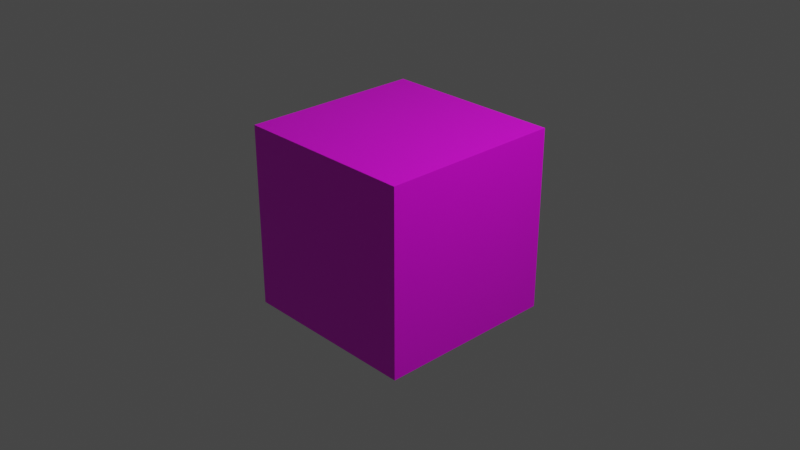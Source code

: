 # Source: box_exit_ver000.blend  (saved by Blender 2.93.21; exported with 4.5.12 LTS)
import bpy
from mathutils import Matrix  # noqa: F401  (used for matrix-valued properties, if any)

bpy.ops.wm.read_factory_settings(use_empty=True)
scene = bpy.context.scene
scene.name = 'Scene'

# ---- collections
col_collection = bpy.data.collections.new('Collection'); scene.collection.children.link(col_collection)

# ---- images (referenced by path relative to the original .blend; pixels are not part of the script)
import os
ASSET_DIR = os.environ.get("B2B_ASSET_DIR", "")  # directory of the original .blend (textures are referenced by path, not embedded)
HERE = os.path.dirname(os.path.abspath(__file__))  # packed textures are extracted next to this script under _unpacked/

def load_image(name, relpath, width, height, colorspace="sRGB"):
    """Load a texture the original file referenced (path relative to the .blend, or extracted next to this script)."""
    p = next((c for c in (os.path.join(HERE, relpath), os.path.join(ASSET_DIR, relpath)) if relpath and os.path.exists(c)), "")
    if p:
        img = bpy.data.images.load(p, check_existing=True)
        img.name = name
    else:  # same state as the original file: an image datablock whose file is absent (Cycles renders it pink)
        img = bpy.data.images.new(name, width, height)
        img.source = "FILE"
        img.filepath = "//" + (relpath or name)
    img.colorspace_settings.name = colorspace
    return img
img_box_exit_tex = load_image('box_exit_tex', 'box_exit_tex.png', 1024, 1024, 'sRGB')

# ---- materials (node trees are filled in below, after node groups)
mat_material = bpy.data.materials.new('Material')
mat_material.alpha_threshold = 0.0
mat_material.use_transparent_shadow = False
mat_material.line_color = (0.0, 0.0, 0.0, 1.0)

# ---- material node trees
mat_material.use_nodes = True; mat_material.node_tree.nodes.clear()
_N = mat_material.node_tree.nodes; _L = mat_material.node_tree.links
n0 = _N.new('ShaderNodeOutputMaterial'); n0.name = 'Material Output'; n0.location = (300, 300)
n1 = _N.new('ShaderNodeBsdfPrincipled'); n1.name = 'Principled BSDF'; n1.location = (10, 300)
n1.distribution = 'GGX'
n1.subsurface_method = 'BURLEY'
n1.inputs[2].default_value = 0.4
n1.inputs[3].default_value = 1.45
n1.inputs[27].default_value = (0.0, 0.0, 0.0, 1.0)
n1.inputs[28].default_value = 1.0
n2 = _N.new('ShaderNodeTexImage'); n2.name = '画像テクスチャ'; n2.location = (-280, 280)
n2.image = img_box_exit_tex
_L.new(n1.outputs[0], n0.inputs[0])
_L.new(n2.outputs[0], n1.inputs[0])
n0.is_active_output = True

# ---- world
world_world = bpy.data.worlds.new('World'); scene.world = world_world
world_world.use_nodes = True; world_world.node_tree.nodes.clear()
_N = world_world.node_tree.nodes; _L = world_world.node_tree.links
n0 = _N.new('ShaderNodeOutputWorld'); n0.name = 'World Output'; n0.location = (300, 300)
n1 = _N.new('ShaderNodeBackground'); n1.name = 'Background'; n1.location = (10, 300)
n1.inputs[0].default_value = (0.05088, 0.05088, 0.05088, 1.0)
_L.new(n1.outputs[0], n0.inputs[0])
n0.is_active_output = True
world_world.color = (0.05088, 0.05088, 0.05088)
world_world.use_sun_shadow = False
world_world.sun_shadow_jitter_overblur = 0.0

# ---- cameras
cam_camera = bpy.data.cameras.new('Camera')
cam_camera.clip_end = 100.0
cam_camera.ortho_scale = 7.314

# ---- lights
light_light = bpy.data.lights.new('Light', 'POINT')
light_light.transmission_factor = 0.0
light_light.energy = 1000.0
light_light.shadow_soft_size = 0.1
light_light.shadow_maximum_resolution = 0.006
light_light.use_absolute_resolution = True

# ---- meshes
me_cube = bpy.data.meshes.new('Cube')
me_cube.from_pydata([(1.0, 1.0, 1.0), (1.0, 1.0, -1.0), (1.0, -1.0, 1.0), (1.0, -1.0, -1.0), (-1.0, 1.0, 1.0), (-1.0, 1.0, -1.0), (-1.0, -1.0, 1.0), (-1.0, -1.0, -1.0)], [], [(0, 4, 6, 2), (3, 2, 6, 7), (7, 6, 4, 5), (5, 1, 3, 7), (1, 0, 2, 3), (5, 4, 0, 1)])
_uv = me_cube.uv_layers.new(name='UVMap')
_uv.uv.foreach_set('vector', [0.625, 0.5, 0.875, 0.5, 0.875, 0.75, 0.625, 0.75, 0.375, 0.75, 0.625, 0.75, 0.625, 1.0, 0.375, 1.0, 0.375, 0.0, 0.625, 0.0, 0.625, 0.25, 0.375, 0.25, 0.125, 0.5, 0.375, 0.5, 0.375, 0.75, 0.125, 0.75, 0.375, 0.5, 0.625, 0.5, 0.625, 0.75, 0.375, 0.75, 0.375, 0.25, 0.625, 0.25, 0.625, 0.5, 0.375, 0.5])
me_cube.materials.append(mat_material)
me_cube.use_remesh_preserve_volume = False
me_cube.use_remesh_preserve_attributes = False
me_cube.use_mirror_vertex_groups = False
me_cube.update()

# ---- objects
ob_cube = bpy.data.objects.new('Cube', me_cube)
ob_light = bpy.data.objects.new('Light', light_light)
ob_camera = bpy.data.objects.new('Camera', cam_camera)

# ---- transforms, parenting, visibility, modifiers, constraints
ob_cube.location = (0.0, 0.0, 0.0)
ob_cube.lock_rotations_4d = False
ob_cube.empty_display_type = 'ARROWS'
ob_cube.lineart.crease_threshold = 0.0
ob_light.location = (4.076, 1.005, 5.904)
ob_light.rotation_euler = (0.6503, 0.05522, 1.866)
ob_light.lock_rotations_4d = False
ob_light.empty_display_type = 'ARROWS'
ob_light.color = (0.0, 0.0, 0.0, 0.0)
ob_light.lineart.crease_threshold = 0.0
ob_camera.location = (7.359, -6.926, 4.958)
ob_camera.rotation_euler = (1.109, 0.0, 0.8149)
ob_camera.lock_rotations_4d = False
ob_camera.empty_display_type = 'ARROWS'
ob_camera.color = (0.0, 0.0, 0.0, 0.0)
ob_camera.display_type = 'WIRE'
ob_camera.lineart.crease_threshold = 0.0

# ---- collection membership
col_collection.objects.link(ob_cube)
col_collection.objects.link(ob_light)
col_collection.objects.link(ob_camera)

# ---- scene / render settings (as saved in the file)
scene.camera = ob_camera
scene.frame_start = 1; scene.frame_end = 250; scene.frame_set(1)
scene.render.engine = 'BLENDER_EEVEE_NEXT'
scene.cycles.use_denoising = False
scene.cycles.samples = 128
scene.cycles.sampling_pattern = 'TABULATED_SOBOL'
scene.cycles.use_adaptive_sampling = False
scene.cycles.use_light_tree = False
scene.view_settings.view_transform = 'Filmic'
bpy.context.view_layer.update()
